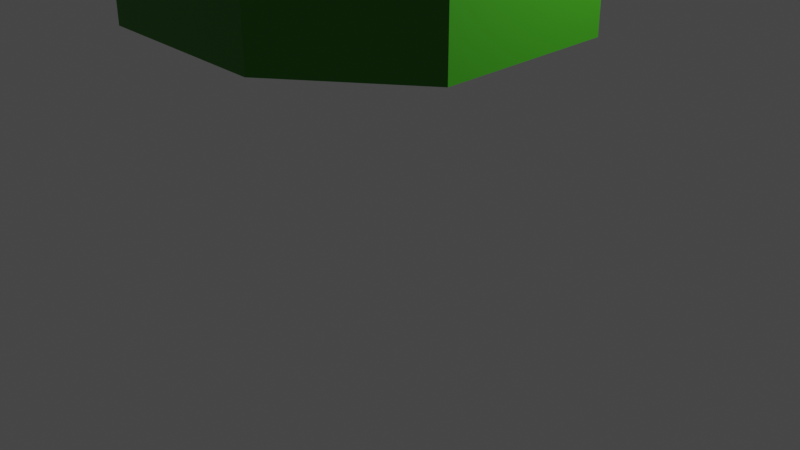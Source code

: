 # Source: flower.blend  (saved by Blender 3.0.42; exported with 4.5.12 LTS)
import bpy
from mathutils import Matrix  # noqa: F401  (used for matrix-valued properties, if any)

bpy.ops.wm.read_factory_settings(use_empty=True)
scene = bpy.context.scene
scene.name = 'Scene'

# ---- collections
col_collection = bpy.data.collections.new('Collection'); scene.collection.children.link(col_collection)

# ---- materials (node trees are filled in below, after node groups)
mat_green = bpy.data.materials.new('Green')
mat_green.use_transparent_shadow = False
mat_yellow = bpy.data.materials.new('Yellow')
mat_yellow.use_transparent_shadow = False
mat_pink = bpy.data.materials.new('Pink')
mat_pink.use_transparent_shadow = False

# ---- material node trees
mat_green.use_nodes = True; mat_green.node_tree.nodes.clear()
_N = mat_green.node_tree.nodes; _L = mat_green.node_tree.links
n0 = _N.new('ShaderNodeBsdfPrincipled'); n0.name = 'Principled BSDF'; n0.location = (10, 300)
n0.distribution = 'GGX'
n0.subsurface_method = 'RANDOM_WALK_SKIN'
n0.inputs[0].default_value = (0.0319, 0.2346, 0.004777, 1.0)
n0.inputs[3].default_value = 1.45
n0.inputs[27].default_value = (0.0, 0.0, 0.0, 1.0)
n0.inputs[28].default_value = 1.0
n1 = _N.new('ShaderNodeOutputMaterial'); n1.name = 'Material Output'; n1.location = (300, 300)
_L.new(n0.outputs[0], n1.inputs[0])
n1.is_active_output = True
mat_yellow.use_nodes = True; mat_yellow.node_tree.nodes.clear()
_N = mat_yellow.node_tree.nodes; _L = mat_yellow.node_tree.links
n0 = _N.new('ShaderNodeBsdfPrincipled'); n0.name = 'Principled BSDF'; n0.location = (10, 300)
n0.distribution = 'GGX'
n0.subsurface_method = 'RANDOM_WALK_SKIN'
n0.inputs[0].default_value = (1.0, 0.6939, 0.1329, 1.0)
n0.inputs[3].default_value = 1.45
n0.inputs[27].default_value = (0.0, 0.0, 0.0, 1.0)
n0.inputs[28].default_value = 1.0
n1 = _N.new('ShaderNodeOutputMaterial'); n1.name = 'Material Output'; n1.location = (300, 300)
_L.new(n0.outputs[0], n1.inputs[0])
n1.is_active_output = True
mat_pink.use_nodes = True; mat_pink.node_tree.nodes.clear()
_N = mat_pink.node_tree.nodes; _L = mat_pink.node_tree.links
n0 = _N.new('ShaderNodeBsdfPrincipled'); n0.name = 'Principled BSDF'; n0.location = (10, 300)
n0.distribution = 'GGX'
n0.subsurface_method = 'RANDOM_WALK_SKIN'
n0.inputs[0].default_value = (1.0, 0.1878, 0.3613, 1.0)
n0.inputs[3].default_value = 1.45
n0.inputs[27].default_value = (0.0, 0.0, 0.0, 1.0)
n0.inputs[28].default_value = 1.0
n1 = _N.new('ShaderNodeOutputMaterial'); n1.name = 'Material Output'; n1.location = (300, 300)
_L.new(n0.outputs[0], n1.inputs[0])
n1.is_active_output = True

# ---- world
world_world = bpy.data.worlds.new('World'); scene.world = world_world
world_world.use_nodes = True; world_world.node_tree.nodes.clear()
_N = world_world.node_tree.nodes; _L = world_world.node_tree.links
n0 = _N.new('ShaderNodeOutputWorld'); n0.name = 'World Output'; n0.location = (300, 300)
n1 = _N.new('ShaderNodeBackground'); n1.name = 'Background'; n1.location = (10, 300)
n1.inputs[0].default_value = (0.05088, 0.05088, 0.05088, 1.0)
_L.new(n1.outputs[0], n0.inputs[0])
n0.is_active_output = True
world_world.color = (0.05088, 0.05088, 0.05088)
world_world.use_sun_shadow = False
world_world.sun_shadow_jitter_overblur = 0.0

# ---- cameras
cam_camera = bpy.data.cameras.new('Camera')
cam_camera.clip_end = 100.0
cam_camera.ortho_scale = 7.314

# ---- lights
light_light = bpy.data.lights.new('Light', 'POINT')
light_light.transmission_factor = 0.0
light_light.energy = 1000.0
light_light.shadow_soft_size = 0.1
light_light.shadow_maximum_resolution = 0.006
light_light.use_absolute_resolution = True

# ---- meshes
me_cube_001 = bpy.data.meshes.new('Cube.001')
me_cube_001.from_pydata([(-10.07, -1.815, 0.6843), (-10.08, -1.82, 0.2989), (-10.08, 1.379, 0.6475), (-10.1, 1.375, 0.2622), (-1.625, -0.9337, -3.5), (-1.632, -0.9358, -3.671), (-1.631, 0.4843, -3.517), (-1.639, 0.4823, -3.688), (-0.6455, -2.009, -3.688), (-0.6475, -2.002, -3.517), (0.7726, -2.003, -3.671), (0.7706, -1.995, -3.5), (-1.492, -10.48, 0.2622), (-1.496, -10.46, 0.6475), (1.703, -10.46, 0.2989), (1.698, -10.45, 0.6843), (-1.607, 10.01, 0.6843), (-1.611, 10.02, 0.2989), (1.588, 10.02, 0.6475), (1.583, 10.04, 0.2622), (-0.6774, 1.503, -3.5), (-0.6794, 1.511, -3.671), (0.7407, 1.511, -3.517), (0.7387, 1.519, -3.688), (10.2, 1.702, 0.6835), (10.21, 1.707, 0.2982), (10.37, -1.488, 0.6471), (10.38, -1.483, 0.2618), (1.767, 0.4047, -3.509), (1.775, 0.4071, -3.681), (1.843, -1.011, -3.526), (1.851, -1.009, -3.697), (-8.46, -5.982, 0.6475), (-8.47, -5.998, 0.2622), (-0.6729, -1.997, -3.5), (-0.6773, -2.004, -3.671), (-1.626, -0.9473, -3.517), (-1.631, -0.954, -3.688), (6.17, 8.051, 0.3045), (6.16, 8.036, 0.6898), (-0.7351, -2.028, -3.671), (-6.312, -8.347, 0.6843), (-6.322, -8.362, 0.2989), (-0.6919, 1.512, -3.688), (-0.685, 1.507, -3.517), (-1.69, 0.5042, -3.671), (-1.683, 0.5001, -3.5), (-6.088, 8.154, 0.2622), (-6.073, 8.144, 0.6475), (-8.336, 5.884, 0.2989), (-8.321, 5.875, 0.6843), (8.398, 5.756, 0.6567), (8.408, 5.772, 0.2714), (0.7468, 1.451, -3.502), (0.7513, 1.458, -3.673), (1.74, 0.4394, -3.517), (1.745, 0.4463, -3.688), (8.304, -6.617, 0.6843), (8.32, -6.627, 0.2989), (5.964, -8.791, 0.6475), (5.979, -8.801, 0.2622), (1.847, -1.035, -3.5), (1.854, -1.04, -3.671), (0.8076, -2.0, -3.517), (0.8144, -2.005, -3.688), (-0.6375, 1.863, -4.049), (-2.035, 0.6342, -4.049), (-2.035, -1.053, -4.049), (-0.8414, -2.247, -4.049), (0.9253, -2.274, -4.049), (2.077, -1.285, -4.049), (0.9986, 1.804, -4.049), (2.057, 0.5955, -4.049), (-0.6375, 1.863, -3.216), (-2.035, 0.6342, -3.216), (-2.035, -1.053, -3.216), (-0.8414, -2.247, -3.216), (0.9253, -2.274, -3.216), (2.077, -1.285, -3.216), (0.9986, 1.804, -3.216), (2.057, 0.5955, -3.216), (-0.5148, 1.494, -2.827), (-1.667, 0.4802, -2.827), (-1.667, -0.9119, -2.827), (-0.683, -1.896, -2.827), (0.7745, -1.919, -2.827), (1.724, -1.103, -2.827), (0.835, 1.445, -2.827), (1.708, 0.4483, -2.827), (-0.01396, -0.01199, -2.428), (-0.1686, -0.148, -2.428), (-0.1686, -0.3347, -2.428), (-0.03653, -0.4667, -2.428), (0.159, -0.4697, -2.428), (0.2863, -0.3603, -2.428), (0.1671, -0.01849, -2.428), (0.2841, -0.1522, -2.428), (-0.4208, 1.211, -4.279), (-1.386, 0.3624, -4.279), (-1.386, -0.8036, -4.279), (-0.5617, -1.628, -4.279), (0.659, -1.647, -4.279), (1.454, -0.9638, -4.279), (0.7096, 1.171, -4.279), (1.441, 0.3356, -4.279), (-0.08841, 0.2119, -4.652), (-0.3914, -0.05457, -4.652), (-0.3914, -0.4205, -4.652), (-0.1326, -0.6793, -4.652), (0.2505, -0.6851, -4.652), (0.5001, -0.4708, -4.652), (0.2664, 0.1991, -4.652), (0.4958, -0.06296, -4.652), (-0.09159, 0.2214, -6.255), (-0.4009, -0.05059, -6.255), (-0.4009, -0.4242, -6.255), (-0.1367, -0.6883, -6.255), (0.2544, -0.6943, -6.255), (0.5092, -0.4755, -6.255), (0.2706, 0.2084, -6.255), (0.5048, -0.05915, -6.255), (-0.146, 0.385, -9.659), (-0.5637, 0.01764, -9.659), (-0.5637, -0.4869, -9.659), (-0.2069, -0.8436, -9.659), (0.3212, -0.8516, -9.659), (0.6654, -0.5562, -9.659), (0.3431, 0.3674, -9.659), (0.6594, 0.006075, -9.659), (-0.1806, 0.489, -13.02), (-0.6672, 0.06103, -13.02), (-0.6672, -0.5267, -13.02), (-0.2516, -0.9423, -13.02), (0.3637, -0.9517, -13.02), (0.7647, -0.6075, -13.02), (0.3893, 0.4685, -13.02), (0.7578, 0.04756, -13.02), (-0.1806, 0.489, -25.36), (-0.6672, 0.06103, -25.36), (-0.6672, -0.5267, -25.36), (-0.2516, -0.9423, -25.36), (0.3637, -0.9517, -25.36), (0.7647, -0.6075, -25.36), (0.3893, 0.4685, -25.36), (0.7578, 0.04756, -25.36)], [], [(5, 4, 0, 1), (0, 4, 6, 2), (7, 6, 4, 5), (3, 2, 6, 7), (1, 0, 2, 3), (5, 1, 3, 7), (8, 9, 11, 10), (10, 11, 15, 14), (14, 15, 13, 12), (12, 13, 9, 8), (10, 14, 12, 8), (15, 11, 9, 13), (21, 20, 16, 17), (16, 20, 22, 18), (23, 22, 20, 21), (19, 18, 22, 23), (17, 16, 18, 19), (21, 17, 19, 23), (29, 28, 24, 25), (24, 28, 30, 26), (31, 30, 28, 29), (27, 26, 30, 31), (25, 24, 26, 27), (29, 25, 27, 31), (33, 32, 36, 37), (42, 41, 32, 33), (37, 36, 34, 35), (35, 34, 41, 42), (35, 42, 33, 37), (41, 34, 36, 32), (54, 53, 39, 38), (39, 53, 55, 51), (56, 55, 53, 54), (47, 48, 44, 43), (43, 44, 46, 45), (45, 46, 50, 49), (50, 46, 44, 48), (49, 50, 48, 47), (45, 49, 47, 43), (52, 51, 55, 56), (38, 39, 51, 52), (54, 38, 52, 56), (62, 61, 57, 58), (57, 61, 63, 59), (64, 63, 61, 62), (60, 59, 63, 64), (58, 57, 59, 60), (62, 58, 60, 64), (66, 65, 97, 98), (73, 81, 87, 79), (66, 74, 73, 65), (67, 75, 74, 66), (65, 73, 79, 71), (72, 80, 78, 70), (68, 76, 75, 67), (70, 78, 77, 69), (69, 77, 76, 68), (71, 79, 80, 72), (83, 91, 90, 82), (80, 88, 86, 78), (76, 84, 83, 75), (78, 86, 85, 77), (77, 85, 84, 76), (79, 87, 88, 80), (74, 82, 81, 73), (75, 83, 82, 74), (93, 94, 96, 95, 89, 90, 91, 92), (81, 89, 95, 87), (88, 96, 94, 86), (84, 92, 91, 83), (86, 94, 93, 85), (85, 93, 92, 84), (87, 95, 96, 88), (82, 90, 89, 81), (100, 99, 107, 108), (67, 66, 98, 99), (65, 71, 103, 97), (72, 70, 102, 104), (68, 67, 99, 100), (70, 69, 101, 102), (69, 68, 100, 101), (71, 72, 104, 103), (105, 111, 119, 113), (102, 101, 109, 110), (101, 100, 108, 109), (103, 104, 112, 111), (98, 97, 105, 106), (99, 98, 106, 107), (97, 103, 111, 105), (104, 102, 110, 112), (114, 113, 121, 122), (112, 110, 118, 120), (108, 107, 115, 116), (110, 109, 117, 118), (109, 108, 116, 117), (111, 112, 120, 119), (106, 105, 113, 114), (107, 106, 114, 115), (125, 124, 132, 133), (115, 114, 122, 123), (113, 119, 127, 121), (120, 118, 126, 128), (116, 115, 123, 124), (118, 117, 125, 126), (117, 116, 124, 125), (119, 120, 128, 127), (136, 134, 142, 144), (127, 128, 136, 135), (122, 121, 129, 130), (123, 122, 130, 131), (121, 127, 135, 129), (128, 126, 134, 136), (124, 123, 131, 132), (126, 125, 133, 134), (141, 140, 139, 138, 137, 143, 144, 142), (132, 131, 139, 140), (134, 133, 141, 142), (133, 132, 140, 141), (135, 136, 144, 143), (130, 129, 137, 138), (131, 130, 138, 139), (129, 135, 143, 137)])
me_cube_001.polygons.foreach_set('material_index', [2, 2, 2, 2, 2, 2, 2, 2, 2, 2, 2, 2, 2, 2, 2, 2, 2, 2, 2, 2, 2, 2, 2, 2, 2, 2, 2, 2, 2, 2, 2, 2, 2, 2, 2, 2, 2, 2, 2, 2, 2, 2, 2, 2, 2, 2, 2, 2, 0, 1, 1, 1, 1, 1, 1, 1, 1, 1, 1, 1, 1, 1, 1, 1, 1, 1, 1, 1, 1, 1, 1, 1, 1, 1, 0, 0, 0, 0, 0, 0, 0, 0, 0, 0, 0, 0, 0, 0, 0, 0, 0, 0, 0, 0, 0, 0, 0, 0, 0, 0, 0, 0, 0, 0, 0, 0, 0, 0, 0, 0, 0, 0, 0, 0, 0, 0, 0, 0, 0, 0, 0, 0])
_uv = me_cube_001.uv_layers.new(name='UVMap')
_uv.uv.foreach_set('vector', [0.375, 0.25, 0.625, 0.25, 0.625, 0.5, 0.375, 0.5, 0.625, 0.5, 0.875, 0.5, 0.875, 0.75, 0.625, 0.75, 0.375, 0.0, 0.625, 0.0, 0.625, 0.25, 0.375, 0.25, 0.375, 0.75, 0.625, 0.75, 0.625, 1.0, 0.375, 1.0, 0.375, 0.5, 0.625, 0.5, 0.625, 0.75, 0.375, 0.75, 0.125, 0.5, 0.375, 0.5, 0.375, 0.75, 0.125, 0.75, 0.375, 0.0, 0.625, 0.0, 0.625, 0.25, 0.375, 0.25, 0.375, 0.25, 0.625, 0.25, 0.625, 0.5, 0.375, 0.5, 0.375, 0.5, 0.625, 0.5, 0.625, 0.75, 0.375, 0.75, 0.375, 0.75, 0.625, 0.75, 0.625, 1.0, 0.375, 1.0, 0.125, 0.5, 0.375, 0.5, 0.375, 0.75, 0.125, 0.75, 0.625, 0.5, 0.875, 0.5, 0.875, 0.75, 0.625, 0.75, 0.375, 0.25, 0.625, 0.25, 0.625, 0.5, 0.375, 0.5, 0.625, 0.5, 0.875, 0.5, 0.875, 0.75, 0.625, 0.75, 0.375, 0.0, 0.625, 0.0, 0.625, 0.25, 0.375, 0.25, 0.375, 0.75, 0.625, 0.75, 0.625, 1.0, 0.375, 1.0, 0.375, 0.5, 0.625, 0.5, 0.625, 0.75, 0.375, 0.75, 0.125, 0.5, 0.375, 0.5, 0.375, 0.75, 0.125, 0.75, 0.375, 0.25, 0.625, 0.25, 0.625, 0.5, 0.375, 0.5, 0.625, 0.5, 0.875, 0.5, 0.875, 0.75, 0.625, 0.75, 0.375, 0.0, 0.625, 0.0, 0.625, 0.25, 0.375, 0.25, 0.375, 0.75, 0.625, 0.75, 0.625, 1.0, 0.375, 1.0, 0.375, 0.5, 0.625, 0.5, 0.625, 0.75, 0.375, 0.75, 0.125, 0.5, 0.375, 0.5, 0.375, 0.75, 0.125, 0.75, 0.375, 0.75, 0.625, 0.75, 0.625, 1.0, 0.375, 1.0, 0.375, 0.5, 0.625, 0.5, 0.625, 0.75, 0.375, 0.75, 0.375, 0.0, 0.625, 0.0, 0.625, 0.25, 0.375, 0.25, 0.375, 0.25, 0.625, 0.25, 0.625, 0.5, 0.375, 0.5, 0.125, 0.5, 0.375, 0.5, 0.375, 0.75, 0.125, 0.75, 0.625, 0.5, 0.875, 0.5, 0.875, 0.75, 0.625, 0.75, 0.375, 0.25, 0.625, 0.25, 0.625, 0.5, 0.375, 0.5, 0.625, 0.5, 0.875, 0.5, 0.875, 0.75, 0.625, 0.75, 0.375, 0.0, 0.625, 0.0, 0.625, 0.25, 0.375, 0.25, 0.375, 0.75, 0.625, 0.75, 0.625, 1.0, 0.375, 1.0, 0.375, 0.0, 0.625, 0.0, 0.625, 0.25, 0.375, 0.25, 0.375, 0.25, 0.625, 0.25, 0.625, 0.5, 0.375, 0.5, 0.625, 0.5, 0.875, 0.5, 0.875, 0.75, 0.625, 0.75, 0.375, 0.5, 0.625, 0.5, 0.625, 0.75, 0.375, 0.75, 0.125, 0.5, 0.375, 0.5, 0.375, 0.75, 0.125, 0.75, 0.375, 0.75, 0.625, 0.75, 0.625, 1.0, 0.375, 1.0, 0.375, 0.5, 0.625, 0.5, 0.625, 0.75, 0.375, 0.75, 0.125, 0.5, 0.375, 0.5, 0.375, 0.75, 0.125, 0.75, 0.375, 0.25, 0.625, 0.25, 0.625, 0.5, 0.375, 0.5, 0.625, 0.5, 0.875, 0.5, 0.875, 0.75, 0.625, 0.75, 0.375, 0.0, 0.625, 0.0, 0.625, 0.25, 0.375, 0.25, 0.375, 0.75, 0.625, 0.75, 0.625, 1.0, 0.375, 1.0, 0.375, 0.5, 0.625, 0.5, 0.625, 0.75, 0.375, 0.75, 0.125, 0.5, 0.375, 0.5, 0.375, 0.75, 0.125, 0.75, 0.0, 0.0, 0.0, 0.0, 0.0, 0.0, 0.0, 0.0, 0.0, 0.0, 0.0, 0.0, 0.0, 0.0, 0.0, 0.0, 0.0, 0.0, 0.0, 0.0, 0.0, 0.0, 0.0, 0.0, 0.0, 0.0, 0.0, 0.0, 0.0, 0.0, 0.0, 0.0, 0.0, 0.0, 0.0, 0.0, 0.0, 0.0, 0.0, 0.0, 0.0, 0.0, 0.0, 0.0, 0.0, 0.0, 0.0, 0.0, 0.0, 0.0, 0.0, 0.0, 0.0, 0.0, 0.0, 0.0, 0.0, 0.0, 0.0, 0.0, 0.0, 0.0, 0.0, 0.0, 0.0, 0.0, 0.0, 0.0, 0.0, 0.0, 0.0, 0.0, 0.0, 0.0, 0.0, 0.0, 0.0, 0.0, 0.0, 0.0, 0.0, 0.0, 0.0, 0.0, 0.0, 0.0, 0.0, 0.0, 0.0, 0.0, 0.0, 0.0, 0.0, 0.0, 0.0, 0.0, 0.0, 0.0, 0.0, 0.0, 0.0, 0.0, 0.0, 0.0, 0.0, 0.0, 0.0, 0.0, 0.0, 0.0, 0.0, 0.0, 0.0, 0.0, 0.0, 0.0, 0.0, 0.0, 0.0, 0.0, 0.0, 0.0, 0.0, 0.0, 0.0, 0.0, 0.0, 0.0, 0.0, 0.0, 0.0, 0.0, 0.0, 0.0, 0.0, 0.0, 0.0, 0.0, 0.0, 0.0, 0.0, 0.0, 0.0, 0.0, 0.0, 0.0, 0.0, 0.0, 0.0, 0.0, 0.0, 0.0, 0.0, 0.0, 0.0, 0.0, 0.0, 0.0, 0.0, 0.0, 0.0, 0.0, 0.0, 0.0, 0.0, 0.0, 0.0, 0.0, 0.0, 0.0, 0.0, 0.0, 0.0, 0.0, 0.0, 0.0, 0.0, 0.0, 0.0, 0.0, 0.0, 0.0, 0.0, 0.0, 0.0, 0.0, 0.0, 0.0, 0.0, 0.0, 0.0, 0.0, 0.0, 0.0, 0.0, 0.0, 0.0, 0.0, 0.0, 0.0, 0.0, 0.0, 0.0, 0.0, 0.0, 0.0, 0.0, 0.0, 0.0, 0.0, 0.0, 0.0, 0.0, 0.0, 0.0, 0.0, 0.0, 0.0, 0.0, 0.0, 0.0, 0.0, 0.0, 0.0, 0.0, 0.0, 0.0, 0.0, 0.0, 0.0, 0.0, 0.0, 0.0, 0.0, 0.0, 0.0, 0.0, 0.0, 0.0, 0.0, 0.0, 0.0, 0.0, 0.0, 0.0, 0.0, 0.0, 0.0, 0.0, 0.0, 0.0, 0.0, 0.0, 0.0, 0.0, 0.0, 0.0, 0.0, 0.0, 0.0, 0.0, 0.0, 0.0, 0.0, 0.0, 0.0, 0.0, 0.0, 0.0, 0.0, 0.0, 0.0, 0.0, 0.0, 0.0, 0.0, 0.0, 0.0, 0.0, 0.0, 0.0, 0.0, 0.0, 0.0, 0.0, 0.0, 0.0, 0.0, 0.0, 0.0, 0.0, 0.0, 0.0, 0.0, 0.0, 0.0, 0.0, 0.0, 0.0, 0.0, 0.0, 0.0, 0.0, 0.0, 0.0, 0.0, 0.0, 0.0, 0.0, 0.0, 0.0, 0.0, 0.0, 0.0, 0.0, 0.0, 0.0, 0.0, 0.0, 0.0, 0.0, 0.0, 0.0, 0.0, 0.0, 0.0, 0.0, 0.0, 0.0, 0.0, 0.0, 0.0, 0.0, 0.0, 0.0, 0.0, 0.0, 0.0, 0.0, 0.0, 0.0, 0.0, 0.0, 0.0, 0.0, 0.0, 0.0, 0.0, 0.0, 0.0, 0.0, 0.0, 0.0, 0.0, 0.0, 0.0, 0.0, 0.0, 0.0, 0.0, 0.0, 0.0, 0.0, 0.0, 0.0, 0.0, 0.0, 0.0, 0.0, 0.0, 0.0, 0.0, 0.0, 0.0, 0.0, 0.0, 0.0, 0.0, 0.0, 0.0, 0.0, 0.0, 0.0, 0.0, 0.0, 0.0, 0.0, 0.0, 0.0, 0.0, 0.0, 0.0, 0.0, 0.0, 0.0, 0.0, 0.0, 0.0, 0.0, 0.0, 0.0, 0.0, 0.0, 0.0, 0.0, 0.0, 0.0, 0.0, 0.0, 0.0, 0.0, 0.0, 0.0, 0.0, 0.0, 0.0, 0.0, 0.0, 0.0, 0.0, 0.0, 0.0, 0.0, 0.0, 0.0, 0.0, 0.0, 0.0, 0.0, 0.0, 0.0, 0.0, 0.0, 0.0, 0.0, 0.0, 0.0, 0.0, 0.0, 0.0, 0.0, 0.0, 0.0, 0.0, 0.0, 0.0, 0.0, 0.0, 0.0, 0.0, 0.0, 0.0, 0.0, 0.0, 0.0, 0.0, 0.0, 0.0, 0.0, 0.0, 0.0, 0.0, 0.0, 0.0, 0.0, 0.0, 0.0, 0.0, 0.0, 0.0, 0.0, 0.0, 0.0, 0.0, 0.0, 0.0, 0.0, 0.0, 0.0, 0.0, 0.0, 0.0, 0.0, 0.0, 0.0, 0.0, 0.0, 0.0, 0.0, 0.0, 0.0, 0.0, 0.0, 0.0, 0.0, 0.0, 0.0, 0.0, 0.0, 0.0, 0.0, 0.0, 0.0, 0.0, 0.0, 0.0, 0.0, 0.0, 0.0, 0.0, 0.0, 0.0, 0.0, 0.0, 0.0, 0.0, 0.0, 0.0, 0.0, 0.0, 0.0, 0.0, 0.0, 0.0, 0.0, 0.0, 0.0, 0.0, 0.0, 0.0, 0.0, 0.0, 0.0, 0.0, 0.0, 0.0, 0.0, 0.0, 0.0, 0.0, 0.0, 0.0, 0.0, 0.0, 0.0, 0.0, 0.0, 0.0, 0.0, 0.0, 0.0, 0.0, 0.0, 0.0, 0.0, 0.0, 0.0, 0.0, 0.0, 0.0, 0.0, 0.0, 0.0, 0.0, 0.0, 0.0, 0.0, 0.0, 0.0, 0.0, 0.0, 0.0, 0.0, 0.0, 0.0, 0.0, 0.0, 0.0, 0.0, 0.0, 0.0, 0.0, 0.0, 0.0, 0.0, 0.0, 0.0, 0.0, 0.0, 0.0, 0.0, 0.0, 0.0, 0.0, 0.0, 0.0, 0.0, 0.0, 0.0, 0.0, 0.0, 0.0, 0.0, 0.0, 0.0, 0.0, 0.0, 0.0])
me_cube_001.materials.append(mat_green)
me_cube_001.materials.append(mat_yellow)
me_cube_001.materials.append(mat_pink)
me_cube_001.use_remesh_fix_poles = True
me_cube_001.use_remesh_preserve_attributes = False
me_cube_001.use_mirror_z = True
me_cube_001.update()

# ---- objects
ob_light = bpy.data.objects.new('Light', light_light)
ob_camera = bpy.data.objects.new('Camera', cam_camera)
ob_cube = bpy.data.objects.new('Cube', me_cube_001)

# ---- transforms, parenting, visibility, modifiers, constraints
ob_light.location = (4.076, 1.005, 5.904)
ob_light.rotation_euler = (0.6503, 0.05522, 1.866)
ob_light.lock_rotations_4d = False
ob_light.empty_display_type = 'ARROWS'
ob_light.color = (0.0, 0.0, 0.0, 0.0)
ob_light.lineart.crease_threshold = 0.0
ob_camera.location = (7.359, -6.926, 4.958)
ob_camera.rotation_euler = (1.109, 0.0, 0.8149)
ob_camera.lock_rotations_4d = False
ob_camera.empty_display_type = 'ARROWS'
ob_camera.color = (0.0, 0.0, 0.0, 0.0)
ob_camera.display_type = 'WIRE'
ob_camera.lineart.crease_threshold = 0.0
ob_cube.location = (0.0, 0.0, 69.25)
ob_cube.scale = (2.878, 2.638, 2.638)
ob_cube.use_mesh_mirror_z = True

# ---- collection membership
col_collection.objects.link(ob_light)
col_collection.objects.link(ob_camera)
col_collection.objects.link(ob_cube)

# ---- scene / render settings (as saved in the file)
scene.camera = ob_camera
scene.frame_start = 1; scene.frame_end = 250; scene.frame_set(1)
scene.render.engine = 'BLENDER_EEVEE_NEXT'
scene.cycles.sampling_pattern = 'TABULATED_SOBOL'
scene.cycles.use_light_tree = False
scene.view_settings.view_transform = 'Filmic'
bpy.context.view_layer.update()
